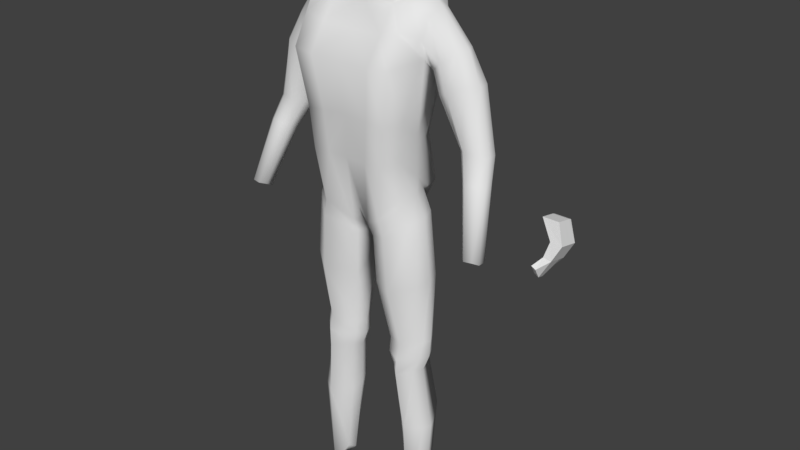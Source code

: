 # Source: character.blend  (saved by Blender 2.78.0; exported with 4.5.12 LTS)
import bpy
from mathutils import Matrix  # noqa: F401  (used for matrix-valued properties, if any)

bpy.ops.wm.read_factory_settings(use_empty=True)
scene = bpy.context.scene
scene.name = 'Scene'

# ---- collections
col_collection_1 = bpy.data.collections.new('Collection 1'); scene.collection.children.link(col_collection_1)

# ---- materials (node trees are filled in below, after node groups)
mat_material = bpy.data.materials.new('Material')
mat_material.alpha_threshold = 0.0
mat_material.use_transparent_shadow = False
mat_material.roughness = 0.5
mat_material.line_color = (0.0, 0.0, 0.0, 1.0)

# ---- material node trees

# ---- world
world_world = bpy.data.worlds.new('World'); scene.world = world_world
world_world.color = (0.05088, 0.05088, 0.05088)
world_world.use_sun_shadow = False
world_world.sun_shadow_jitter_overblur = 0.0
world_world.cycles.sampling_method = 'MANUAL'

# ---- meshes
me_cube = bpy.data.meshes.new('Cube')
me_cube.from_pydata([(1.128, 0.4136, 0.8661), (1.128, -0.3088, 0.7579), (1.216, 0.348, 2.066), (1.186, 0.5055, 0.8759), (1.613, 0.5528, 5.081), (1.117, -0.4033, 1.688), (1.557, 0.6213, 4.14), (0.0, 0.8264, 0.3193), (0.0, -0.5056, 0.368), (0.0, 1.0, 5.104), (0.0, -0.227, 5.166), (1.216, -0.4269, 2.607), (1.557, -0.1202, 4.049), (0.0, 0.8228, 1.091), (0.0, 0.5981, 2.195), (0.0, 1.155, 4.334), (0.0, -1.062, 3.947), (0.0, -0.9227, 2.736), (0.0, -0.8763, 1.688), (0.1773, 0.6451, 0.3193), (0.2108, -0.4561, -0.04153), (0.8066, 1.0, 5.093), (0.8066, -0.227, 5.155), (0.5247, -0.8763, 1.688), (0.6082, -0.9227, 2.672), (0.7783, -1.062, 3.947), (0.7783, 1.155, 4.334), (0.6082, 0.5981, 2.131), (0.5928, 0.9954, 0.8759), (0.3389, 0.4068, 6.315), (0.0, 0.4068, 6.327), (0.3389, -0.1865, 6.161), (0.0, -0.1865, 6.172), (1.451, 0.3331, -7.436), (1.407, -0.08803, -7.482), (0.9767, 0.3158, -7.276), (0.9895, 0.03447, -7.263), (1.37, -0.2758, 0.2456), (1.377, 0.4016, 0.3445), (0.2257, 0.4601, -0.5169), (0.2294, -0.2807, -0.4196), (1.474, 0.03596, -3.016), (1.52, 0.3432, -2.863), (0.5076, 0.4018, -3.119), (0.5413, -0.0414, -3.162), (1.309, -0.1059, -3.814), (1.345, 0.293, -3.771), (0.6498, 0.4282, -3.864), (0.6752, -0.08294, -3.874), (1.566, 0.3724, -1.226), (0.2519, 0.439, -1.627), (0.2891, -0.2553, -1.609), (1.522, -0.273, -1.343), (1.578, -0.09819, -5.379), (1.618, 0.3104, -5.335), (0.769, 0.5315, -5.025), (0.7934, 0.02611, -5.336), (1.503, 0.3461, -3.304), (0.5143, 0.4127, -3.519), (0.5487, -0.09736, -3.523), (1.455, -0.064, -3.417), (0.818, 0.9222, 0.3249), (0.7821, -0.7424, 0.3416), (1.301, 0.9367, 5.282), (1.275, -0.2719, 5.379), (0.9771, -0.8558, 1.657), (1.075, -0.8852, 2.603), (1.302, -1.009, 3.984), (1.3, 1.126, 4.32), (1.05, 0.7034, 2.093), (1.062, 0.9527, 0.8425), (1.31, 0.5586, -7.653), (1.221, -0.2759, -7.667), (0.8833, -0.7098, -0.08635), (0.905, 0.795, -0.1114), (1.079, -0.3569, -3.027), (1.075, 0.741, -2.933), (1.05, -0.4729, -3.825), (1.117, 0.721, -3.775), (0.9723, 0.776, -1.429), (0.9799, -0.6872, -1.501), (1.213, -0.3691, -5.394), (1.328, 0.8239, -5.189), (1.087, 0.7478, -3.374), (1.073, -0.4595, -3.399), (1.24, 0.05379, 0.8559), (0.0, 0.1247, 0.2956), (1.268, 0.04089, 1.283), (1.333, -0.03835, 2.327), (0.0, 0.1133, 0.06475), (0.8798, 0.3622, 5.225), (0.0, 0.08044, 6.364), (0.3982, 0.08532, 6.337), (1.538, 0.1174, -7.502), (0.8741, 0.175, -7.312), (0.0, 0.08919, -0.4685), (1.485, 0.05302, 0.3285), (0.4088, 0.1658, -3.153), (1.612, 0.1621, -2.941), (0.5489, 0.171, -3.896), (1.444, 0.09788, -3.805), (1.661, 0.04457, -1.274), (0.0, 0.09043, -1.018), (0.6637, 0.2637, -5.182), (1.714, 0.09137, -5.352), (1.592, 0.1313, -3.391), (0.4177, 0.1552, -3.549), (1.254, 0.1451, -7.776), (1.291, 0.3392, 5.447), (0.0, 1.077, 4.719), (0.0, -0.6444, 4.557), (0.7924, -0.6444, 4.551), (0.7924, 1.077, 4.713), (1.301, 1.031, 4.801), (1.289, -0.6403, 4.681), (1.716, 0.2505, 5.168), (1.672, 0.2386, 3.86), (1.585, -0.2647, 4.515), (3.503, 2.98, -0.1967), (3.231, 2.623, -1.471), (2.101, 0.7269, 4.195), (1.585, 0.7554, 4.81), (3.503, 2.462, -0.07766), (3.231, 2.003, -1.233), (1.613, -0.06226, 4.97), (3.053, 2.98, -0.1967), (3.113, 2.623, -1.403), (3.053, 2.462, -0.07766), (3.113, 2.003, -1.165), (2.268, 0.566, 4.333), (1.937, -0.08263, 4.028), (2.206, 0.07803, 4.27), (2.374, 0.3262, 4.326), (1.622, 0.3371, 3.64), (1.662, 0.05243, 3.811), (1.712, 0.6204, 3.832), (2.909, 0.6344, 2.084), (3.038, 0.4442, 2.138), (2.503, 0.02757, 2.192), (2.834, 0.06556, 2.214), (3.037, 0.21, 2.132), (2.274, 0.445, 1.978), (2.3, 0.223, 2.118), (2.496, 0.6412, 2.031), (3.348, -0.2376, 0.01503), (3.427, -0.376, 0.04834), (3.1, -0.6794, 0.08104), (3.302, -0.6517, 0.09439), (3.426, -0.5466, 0.04467), (2.96, -0.3754, -0.04966), (2.976, -0.5371, 0.03625), (3.095, -0.2326, -0.01743), (3.212, -0.5107, 0.01153), (2.687, 0.5587, 3.616), (2.747, 0.2438, 3.607), (2.108, -0.1344, 3.482), (1.804, 0.07724, 3.288), (2.503, -0.01043, 3.635), (2.498, 0.7941, 3.498), (1.976, 0.7354, 3.253), (1.762, 0.4101, 3.088), (2.995, -0.1727, 1.611), (2.718, -0.2069, 1.597), (2.548, -0.03069, 1.552), (2.526, 0.1695, 1.464), (3.165, -0.04242, 1.56), (3.166, 0.1687, 1.564), (3.058, 0.3401, 1.53), (2.712, 0.3463, 1.497), (3.709, 2.319, -0.6005), (3.709, 2.891, -0.7195), (3.386, 2.891, -0.6935), (3.386, 2.319, -0.5744), (3.513, 2.199, -1.006), (3.513, 2.752, -1.125), (3.296, 2.752, -1.078), (3.296, 2.199, -0.9584), (3.503, 2.899, -0.1653), (3.503, 2.701, -0.1256), (3.231, 2.159, -1.502), (3.231, 2.337, -1.542), (3.053, 2.701, -0.1256), (3.053, 2.899, -0.1653), (3.113, 2.337, -1.474), (3.113, 2.159, -1.434), (3.386, 2.549, -0.6224), (3.386, 2.74, -0.6621), (3.709, 2.74, -0.6881), (3.709, 2.549, -0.6484), (3.513, 2.606, -1.094), (3.513, 2.422, -1.054), (3.296, 2.422, -1.006), (3.296, 2.606, -1.046), (3.053, 2.462, -0.07766), (3.113, 2.003, -1.165), (3.386, 2.319, -0.5744), (3.296, 2.199, -0.9584)], [], [(112, 26, 15, 109), (20, 23, 18, 8), (24, 25, 16, 17), (26, 27, 14, 15), (23, 24, 17, 18), (28, 19, 7, 13), (111, 22, 10, 110), (10, 22, 31, 32), (89, 20, 8, 86), (27, 28, 13, 14), (85, 87, 5, 1), (87, 88, 11, 5), (88, 116, 12, 11), (69, 70, 28, 27), (104, 53, 34, 93), (108, 90, 22, 64), (114, 64, 22, 111), (70, 61, 19, 28), (65, 66, 24, 23), (68, 69, 27, 26), (66, 67, 25, 24), (62, 65, 23, 20), (113, 68, 26, 112), (92, 91, 32, 31), (21, 9, 30, 29), (90, 21, 29, 92), (107, 72, 36, 94), (82, 54, 33, 71), (103, 55, 35, 94), (81, 56, 36, 72), (62, 20, 40, 73), (89, 19, 39, 95), (61, 0, 38, 74), (85, 1, 37, 96), (80, 51, 44, 75), (102, 50, 43, 97), (79, 49, 42, 76), (101, 52, 41, 98), (84, 59, 48, 77), (106, 58, 47, 99), (83, 57, 46, 78), (105, 60, 45, 100), (96, 37, 52, 101), (74, 38, 49, 79), (95, 39, 50, 102), (73, 40, 51, 80), (77, 48, 56, 81), (99, 47, 55, 103), (78, 46, 54, 82), (100, 45, 53, 104), (98, 41, 60, 105), (76, 42, 57, 83), (97, 43, 58, 106), (75, 44, 59, 84), (41, 75, 84, 60), (43, 76, 83, 58), (47, 78, 82, 55), (45, 77, 81, 53), (37, 73, 80, 52), (39, 74, 79, 50), (58, 83, 78, 47), (60, 84, 77, 45), (50, 79, 76, 43), (52, 80, 75, 41), (19, 61, 74, 39), (1, 62, 73, 37), (53, 81, 72, 34), (55, 82, 71, 35), (93, 34, 72, 107), (121, 6, 68, 113), (1, 5, 65, 62), (11, 12, 67, 66), (6, 2, 69, 68), (5, 11, 66, 65), (3, 0, 61, 70), (117, 124, 64, 114), (115, 108, 64, 124), (2, 3, 70, 69), (4, 63, 108, 115), (33, 93, 107, 71), (44, 97, 106, 59), (42, 98, 105, 57), (46, 100, 104, 54), (48, 99, 103, 56), (40, 95, 102, 51), (38, 96, 101, 49), (57, 105, 100, 46), (59, 106, 99, 48), (49, 101, 98, 42), (51, 102, 97, 44), (0, 85, 96, 38), (20, 89, 95, 40), (56, 103, 94, 36), (71, 107, 94, 35), (22, 90, 92, 31), (29, 30, 91, 92), (63, 21, 90, 108), (54, 104, 93, 33), (2, 6, 116, 88), (3, 2, 88, 87), (0, 3, 87, 85), (19, 89, 86, 7), (12, 117, 114, 67), (4, 121, 113, 63), (63, 113, 112, 21), (67, 114, 111, 25), (25, 111, 110, 16), (21, 112, 109, 9), (178, 181, 127, 122), (184, 179, 123, 128), (116, 6, 135, 133), (6, 121, 120, 135), (121, 4, 129, 120), (115, 124, 131, 132), (169, 122, 127, 172), (188, 178, 122, 169), (171, 125, 118, 170), (186, 182, 125, 171), (158, 153, 137, 136), (154, 157, 139, 140), (153, 154, 140, 137), (155, 156, 142, 138), (12, 116, 133, 134), (124, 117, 130, 131), (117, 12, 134, 130), (4, 115, 132, 129), (166, 165, 148, 145), (162, 163, 150, 146), (161, 162, 146, 147), (163, 164, 149, 150), (159, 158, 136, 143), (160, 159, 143, 141), (156, 160, 141, 142), (157, 155, 138, 139), (152, 148, 147, 146), (144, 145, 148, 152), (151, 144, 152, 149), (149, 152, 146, 150), (165, 161, 147, 148), (167, 166, 145, 144), (168, 167, 144, 151), (164, 168, 151, 149), (131, 130, 155, 157), (134, 133, 160, 156), (133, 135, 159, 160), (135, 120, 158, 159), (130, 134, 156, 155), (129, 132, 154, 153), (132, 131, 157, 154), (120, 129, 153, 158), (141, 143, 168, 164), (143, 136, 167, 168), (136, 137, 166, 167), (140, 139, 161, 165), (142, 141, 164, 163), (139, 138, 162, 161), (138, 142, 163, 162), (137, 140, 165, 166), (192, 186, 171, 175), (175, 171, 170, 174), (190, 188, 169, 173), (173, 169, 172, 176), (123, 173, 176, 128), (179, 190, 173, 123), (126, 175, 174, 119), (183, 192, 175, 126), (128, 176, 191, 184), (184, 191, 192, 183), (119, 174, 189, 180), (180, 189, 190, 179), (174, 170, 187, 189), (189, 187, 188, 190), (176, 172, 185, 191), (191, 185, 186, 192), (172, 127, 181, 185), (185, 181, 182, 186), (170, 118, 177, 187), (187, 177, 178, 188), (126, 119, 180, 183), (183, 180, 179, 184), (118, 125, 182, 177), (177, 182, 181, 178), (176, 128, 194, 196), (176, 172, 195, 196), (127, 172, 195, 193)])
me_cube.polygons.foreach_set('use_smooth', [1, 1, 1, 1, 1, 1, 1, 1, 1, 1, 1, 1, 1, 1, 1, 1, 1, 1, 1, 1, 1, 1, 1, 1, 1, 1, 1, 1, 1, 1, 1, 1, 1, 1, 1, 1, 1, 1, 1, 1, 1, 1, 1, 1, 1, 1, 1, 1, 1, 1, 1, 1, 1, 1, 1, 1, 1, 1, 1, 1, 1, 1, 1, 1, 1, 1, 1, 1, 1, 1, 1, 1, 1, 1, 1, 1, 1, 1, 1, 1, 1, 1, 1, 1, 1, 1, 1, 1, 1, 1, 1, 1, 1, 1, 1, 1, 1, 1, 1, 1, 1, 1, 1, 1, 1, 1, 1, 1, 0, 0, 1, 1, 1, 1, 0, 0, 0, 0, 1, 1, 1, 1, 1, 1, 1, 1, 1, 1, 1, 1, 1, 1, 1, 1, 1, 1, 1, 1, 1, 1, 1, 1, 1, 1, 1, 1, 1, 1, 1, 1, 1, 1, 1, 1, 1, 1, 1, 1, 0, 0, 0, 0, 0, 0, 0, 0, 0, 0, 0, 0, 0, 0, 0, 0, 0, 0, 0, 0, 0, 0, 0, 0, 0, 0, 0])
me_cube.materials.append(mat_material)
me_cube.use_remesh_preserve_volume = False
me_cube.use_remesh_preserve_attributes = False
me_cube.use_mirror_vertex_groups = False
me_cube.update()

# ---- objects
ob_cube = bpy.data.objects.new('Cube', me_cube)

# ---- transforms, parenting, visibility, modifiers, constraints
ob_cube.location = (0.0, 0.0, 0.0)
ob_cube.lock_rotations_4d = False
ob_cube.empty_display_type = 'ARROWS'
ob_cube.lineart.crease_threshold = 0.0
_m = ob_cube.modifiers.new('Mirror', 'MIRROR')
_m.use_clip = True

# ---- collection membership
col_collection_1.objects.link(ob_cube)

# ---- scene / render settings (as saved in the file)
scene.frame_start = 1; scene.frame_end = 250; scene.frame_set(0)
scene.render.engine = 'BLENDER_EEVEE_NEXT'
scene.render.resolution_percentage = 50
scene.render.dither_intensity = 0.0
scene.cycles.use_denoising = False
scene.cycles.samples = 128
scene.cycles.sampling_pattern = 'TABULATED_SOBOL'
scene.cycles.light_sampling_threshold = 0.0
scene.cycles.use_adaptive_sampling = False
scene.cycles.use_light_tree = False
scene.cycles.blur_glossy = 0.0
scene.cycles.sample_clamp_indirect = 0.0
scene.view_settings.view_transform = 'Standard'
bpy.context.view_layer.update()

# ---- added for rendering (the .blend has no active camera and no usable light): camera, sun
cam_auto = bpy.data.cameras.new('AutoCamera')
cam_auto.lens = 50.0
cam_auto.sensor_width = 36.0
cam_auto.clip_end = 1000.0
ob_auto_camera = bpy.data.objects.new('AutoCamera', cam_auto)
scene.collection.objects.link(ob_auto_camera)
ob_auto_camera.location = (15.2399, -17.3288, 11.4857)
ob_auto_camera.rotation_euler = (1.09748, -7.21219e-08, 0.694738)
scene.camera = ob_auto_camera
light_auto_sun = bpy.data.lights.new('AutoSun', 'SUN')
light_auto_sun.energy = 3.0
light_auto_sun.angle = 0.0523599
ob_auto_sun = bpy.data.objects.new('AutoSun', light_auto_sun)
scene.collection.objects.link(ob_auto_sun)
ob_auto_sun.rotation_euler = (0.872665, 0.174533, 0.523599)
bpy.context.view_layer.update()

